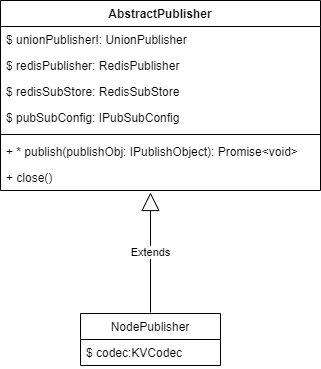

The diagram above was exported from draw.io. Its source (the exported page's mxGraphModel, read from the mxfile embedded in the PNG):
<mxGraphModel dx="582" dy="1715" grid="1" gridSize="10" guides="1" tooltips="1" connect="1" arrows="1" fold="1" page="1" pageScale="1" pageWidth="827" pageHeight="1169" math="0" shadow="0">
  <root>
    <mxCell id="0" />
    <mxCell id="1" parent="0" />
    <mxCell id="5V20Y5vZMglyyF9Gf4HC-5" value="AbstractPublisher" style="swimlane;fontStyle=1;align=center;verticalAlign=top;childLayout=stackLayout;horizontal=1;startSize=26;horizontalStack=0;resizeParent=1;resizeParentMax=0;resizeLast=0;collapsible=1;marginBottom=0;" vertex="1" parent="1">
      <mxGeometry x="150" y="210" width="320" height="190" as="geometry" />
    </mxCell>
    <mxCell id="5V20Y5vZMglyyF9Gf4HC-6" value="$ unionPublisher!: UnionPublisher" style="text;strokeColor=none;fillColor=none;align=left;verticalAlign=top;spacingLeft=4;spacingRight=4;overflow=hidden;rotatable=0;points=[[0,0.5],[1,0.5]];portConstraint=eastwest;" vertex="1" parent="5V20Y5vZMglyyF9Gf4HC-5">
      <mxGeometry y="26" width="320" height="26" as="geometry" />
    </mxCell>
    <mxCell id="5V20Y5vZMglyyF9Gf4HC-14" value="$ redisPublisher: RedisPublisher" style="text;strokeColor=none;fillColor=none;align=left;verticalAlign=top;spacingLeft=4;spacingRight=4;overflow=hidden;rotatable=0;points=[[0,0.5],[1,0.5]];portConstraint=eastwest;" vertex="1" parent="5V20Y5vZMglyyF9Gf4HC-5">
      <mxGeometry y="52" width="320" height="26" as="geometry" />
    </mxCell>
    <mxCell id="5V20Y5vZMglyyF9Gf4HC-15" value="$ redisSubStore: RedisSubStore" style="text;strokeColor=none;fillColor=none;align=left;verticalAlign=top;spacingLeft=4;spacingRight=4;overflow=hidden;rotatable=0;points=[[0,0.5],[1,0.5]];portConstraint=eastwest;" vertex="1" parent="5V20Y5vZMglyyF9Gf4HC-5">
      <mxGeometry y="78" width="320" height="26" as="geometry" />
    </mxCell>
    <mxCell id="5V20Y5vZMglyyF9Gf4HC-16" value="$ pubSubConfig: IPubSubConfig" style="text;strokeColor=none;fillColor=none;align=left;verticalAlign=top;spacingLeft=4;spacingRight=4;overflow=hidden;rotatable=0;points=[[0,0.5],[1,0.5]];portConstraint=eastwest;" vertex="1" parent="5V20Y5vZMglyyF9Gf4HC-5">
      <mxGeometry y="104" width="320" height="26" as="geometry" />
    </mxCell>
    <mxCell id="5V20Y5vZMglyyF9Gf4HC-7" value="" style="line;strokeWidth=1;fillColor=none;align=left;verticalAlign=middle;spacingTop=-1;spacingLeft=3;spacingRight=3;rotatable=0;labelPosition=right;points=[];portConstraint=eastwest;strokeColor=inherit;" vertex="1" parent="5V20Y5vZMglyyF9Gf4HC-5">
      <mxGeometry y="130" width="320" height="8" as="geometry" />
    </mxCell>
    <mxCell id="5V20Y5vZMglyyF9Gf4HC-8" value="+ * publish(publishObj: IPublishObject): Promise&lt;void&gt;" style="text;strokeColor=none;fillColor=none;align=left;verticalAlign=top;spacingLeft=4;spacingRight=4;overflow=hidden;rotatable=0;points=[[0,0.5],[1,0.5]];portConstraint=eastwest;" vertex="1" parent="5V20Y5vZMglyyF9Gf4HC-5">
      <mxGeometry y="138" width="320" height="26" as="geometry" />
    </mxCell>
    <mxCell id="5V20Y5vZMglyyF9Gf4HC-13" value="+ close()" style="text;strokeColor=none;fillColor=none;align=left;verticalAlign=top;spacingLeft=4;spacingRight=4;overflow=hidden;rotatable=0;points=[[0,0.5],[1,0.5]];portConstraint=eastwest;" vertex="1" parent="5V20Y5vZMglyyF9Gf4HC-5">
      <mxGeometry y="164" width="320" height="26" as="geometry" />
    </mxCell>
    <mxCell id="5V20Y5vZMglyyF9Gf4HC-9" value="Extends" style="endArrow=block;endSize=16;endFill=0;html=1;rounded=0;" edge="1" parent="1">
      <mxGeometry width="160" relative="1" as="geometry">
        <mxPoint x="300" y="522" as="sourcePoint" />
        <mxPoint x="300" y="402" as="targetPoint" />
      </mxGeometry>
    </mxCell>
    <mxCell id="5V20Y5vZMglyyF9Gf4HC-17" value="NodePublisher" style="swimlane;fontStyle=0;childLayout=stackLayout;horizontal=1;startSize=26;fillColor=none;horizontalStack=0;resizeParent=1;resizeParentMax=0;resizeLast=0;collapsible=1;marginBottom=0;" vertex="1" parent="1">
      <mxGeometry x="230" y="523" width="140" height="52" as="geometry" />
    </mxCell>
    <mxCell id="5V20Y5vZMglyyF9Gf4HC-18" value="$ codec:KVCodec" style="text;strokeColor=none;fillColor=none;align=left;verticalAlign=top;spacingLeft=4;spacingRight=4;overflow=hidden;rotatable=0;points=[[0,0.5],[1,0.5]];portConstraint=eastwest;" vertex="1" parent="5V20Y5vZMglyyF9Gf4HC-17">
      <mxGeometry y="26" width="140" height="26" as="geometry" />
    </mxCell>
  </root>
</mxGraphModel>